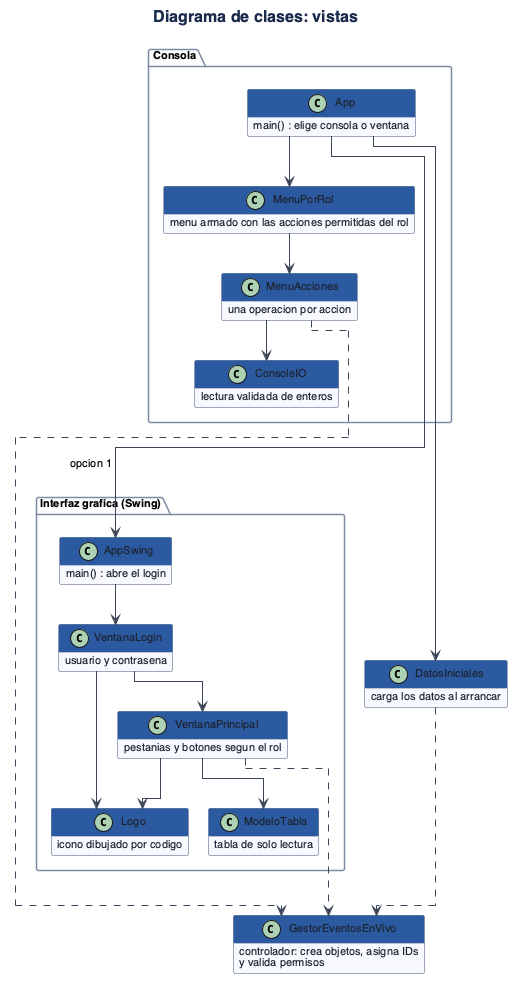

The diagram above was rendered by PlantUML. Its source (embedded in the PNG):
@startuml
!include estilo.iuml
title Diagrama de clases: vistas

package "Consola" {
  class App {
    main() : elige consola o ventana
  }
  class MenuPorRol {
    menu armado con las acciones permitidas del rol
  }
  class MenuAcciones {
    una operacion por accion
  }
  class ConsoleIO {
    lectura validada de enteros
  }
}

package "Interfaz grafica (Swing)" {
  class AppSwing {
    main() : abre el login
  }
  class VentanaLogin {
    usuario y contrasena
  }
  class VentanaPrincipal {
    pestanias y botones segun el rol
  }
  class ModeloTabla {
    tabla de solo lectura
  }
  class Logo {
    icono dibujado por codigo
  }
}

class DatosIniciales {
  carga los datos al arrancar
}

class GestorEventosEnVivo {
  controlador: crea objetos, asigna IDs
  y valida permisos
}

App --> MenuPorRol
App --> AppSwing : opcion 1
App --> DatosIniciales
MenuPorRol --> MenuAcciones
MenuAcciones --> ConsoleIO
AppSwing --> VentanaLogin
VentanaLogin --> VentanaPrincipal
VentanaLogin --> Logo
VentanaPrincipal --> ModeloTabla
VentanaPrincipal --> Logo
MenuAcciones ..> GestorEventosEnVivo
VentanaPrincipal ..> GestorEventosEnVivo
DatosIniciales ..> GestorEventosEnVivo
@enduml